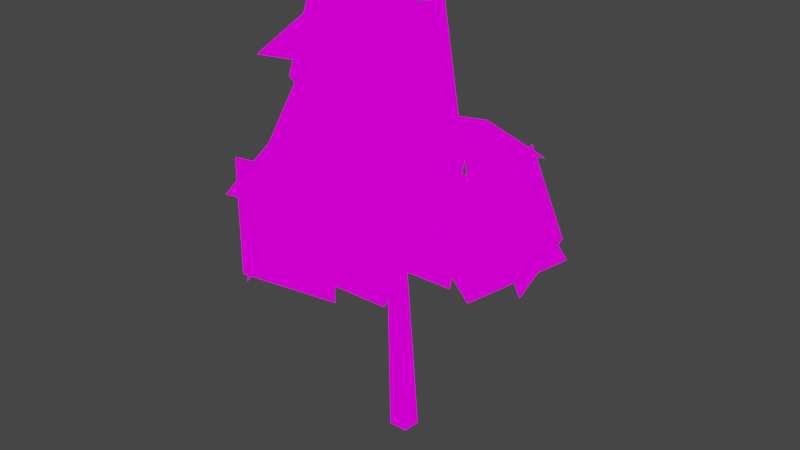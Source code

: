 # Source: tree.blend  (saved by Blender 4.4.32; exported with 4.5.12 LTS)
import bpy
from mathutils import Matrix  # noqa: F401  (used for matrix-valued properties, if any)

bpy.ops.wm.read_factory_settings(use_empty=True)
scene = bpy.context.scene
scene.name = 'Scene'

# ---- collections
col_collection = bpy.data.collections.new('Collection'); scene.collection.children.link(col_collection)

# ---- images (referenced by path relative to the original .blend; pixels are not part of the script)
import os
ASSET_DIR = os.environ.get("B2B_ASSET_DIR", "")  # directory of the original .blend (textures are referenced by path, not embedded)
HERE = os.path.dirname(os.path.abspath(__file__))  # packed textures are extracted next to this script under _unpacked/

def load_image(name, relpath, width, height, colorspace="sRGB"):
    """Load a texture the original file referenced (path relative to the .blend, or extracted next to this script)."""
    p = next((c for c in (os.path.join(HERE, relpath), os.path.join(ASSET_DIR, relpath)) if relpath and os.path.exists(c)), "")
    if p:
        img = bpy.data.images.load(p, check_existing=True)
        img.name = name
    else:  # same state as the original file: an image datablock whose file is absent (Cycles renders it pink)
        img = bpy.data.images.new(name, width, height)
        img.source = "FILE"
        img.filepath = "//" + (relpath or name)
    img.colorspace_settings.name = colorspace
    return img
img_tree_png = load_image('tree.png', 'tree.png', 1024, 1024, 'sRGB')

# ---- materials (node trees are filled in below, after node groups)
mat_tree = bpy.data.materials.new('tree')
mat_tree.surface_render_method = 'BLENDED'
mat_tree.blend_method = 'BLEND'
mat_tree.alpha_threshold = 0.0
mat_tree.use_transparent_shadow = False
mat_tree.roughness = 0.5
mat_tree.line_color = (0.0, 0.0, 0.0, 1.0)

# ---- material node trees
mat_tree.use_nodes = True; mat_tree.node_tree.nodes.clear()
_N = mat_tree.node_tree.nodes; _L = mat_tree.node_tree.links
n0 = _N.new('ShaderNodeTexImage'); n0.name = 'Image Texture'; n0.location = (-280, 280)
n0.image = img_tree_png
n1 = _N.new('ShaderNodeOutputMaterial'); n1.name = 'Material Output'; n1.location = (420, 292)
n2 = _N.new('ShaderNodeEmission'); n2.name = 'Emission'; n2.location = (33, 329)
n3 = _N.new('ShaderNodeBsdfTransparent'); n3.name = 'Transparent BSDF'; n3.location = (7, 169)
n4 = _N.new('ShaderNodeMixShader'); n4.name = 'Mix Shader'; n4.location = (203, 251)
_L.new(n0.outputs[0], n2.inputs[0])
_L.new(n0.outputs[1], n4.inputs[0])
_L.new(n4.outputs[0], n1.inputs[0])
_L.new(n2.outputs[0], n4.inputs[2])
_L.new(n3.outputs[0], n4.inputs[1])
n1.is_active_output = True

# ---- world
world_world = bpy.data.worlds.new('World'); scene.world = world_world
world_world.use_nodes = True; world_world.node_tree.nodes.clear()
_N = world_world.node_tree.nodes; _L = world_world.node_tree.links
n0 = _N.new('ShaderNodeOutputWorld'); n0.name = 'World Output'; n0.location = (300, 300)
n1 = _N.new('ShaderNodeBackground'); n1.name = 'Background'; n1.location = (10, 300)
n1.inputs[0].default_value = (0.05088, 0.05088, 0.05088, 1.0)
_L.new(n1.outputs[0], n0.inputs[0])
n0.is_active_output = True
world_world.color = (0.05088, 0.05088, 0.05088)
world_world.use_sun_shadow = False
world_world.sun_shadow_jitter_overblur = 0.0

# ---- meshes
me_cube_001 = bpy.data.meshes.new('Cube.001')
me_cube_001.from_pydata([(-0.01811, -0.01209, -0.1548), (-0.00588, -0.03899, 0.5385), (0.01811, -0.01209, -0.1548), (0.00588, -0.03899, 0.5385), (0.01811, 0.02435, -0.1574), (0.00588, -0.02764, 0.5424), (-0.00876, -0.01782, 0.2919), (-0.002299, -0.2443, 0.355), (0.00876, -0.01782, 0.2919), (0.002299, -0.2443, 0.355), (0.002356, -0.02825, 0.4533), (0.116, -0.1154, 0.4914), (0.01357, -0.01479, 0.4533), (0.1199, -0.1108, 0.4914), (-0.0007978, 0.004358, 0.2075), (0.03384, 0.1057, 0.2405), (-0.01738, 0.01002, 0.2075), (0.01726, 0.1114, 0.2405), (0.02717, 0.09804, 0.2384), (0.1435, 0.1732, 0.2752), (0.01827, 0.1131, 0.2384), (0.1404, 0.1786, 0.2752), (0.03456, 0.1105, 0.2397), (-0.08267, 0.1834, 0.2778), (0.02444, 0.09645, 0.2372), (-0.08853, 0.1752, 0.2763), (0.01892, 0.0104, 0.3547), (-0.1218, 0.000974, 0.3921), (0.01937, -0.007117, 0.3547), (-0.1217, -0.005052, 0.3921), (-0.007855, -0.02846, 0.5277), (0.0757, -0.09055, 0.6439), (0.003355, -0.015, 0.5277), (0.07956, -0.08592, 0.6439), (0.002261, -0.0185, 0.5308), (-0.09681, -0.02423, 0.5935), (0.001227, -0.03592, 0.5292), (-0.09716, -0.03022, 0.5929), (0.09995, 0.022, 0.4741), (0.04125, 0.05445, 0.6583), (0.04328, -0.165, 0.489), (-0.01543, -0.1326, 0.6732), (-0.05209, 0.04523, 0.4382), (-0.1204, 0.05843, 0.6214), (0.1125, -0.03727, 0.5055), (0.0441, -0.02408, 0.6887), (-0.03931, 0.08729, 0.6281), (-0.1815, 0.04895, 0.4987), (-0.05113, -0.09637, 0.6955), (-0.1933, -0.1347, 0.5661), (-0.1648, -0.1272, 0.2605), (-0.06887, -0.2981, 0.2617), (-0.1388, -0.1112, 0.4541), (-0.04287, -0.2822, 0.4553), (-0.06062, 0.1254, 0.2639), (-0.2408, 0.05824, 0.3017), (-0.0133, 0.1049, 0.453), (-0.1935, 0.03776, 0.4908), (-0.05587, 0.2727, 0.3579), (-0.07521, 0.2471, 0.1646), (-0.153, 0.1055, 0.3898), (-0.1723, 0.0799, 0.1964), (-0.08433, 0.2689, 0.3507), (0.1074, 0.2301, 0.3634), (-0.06582, 0.2974, 0.1577), (0.1259, 0.2587, 0.1704), (0.1424, 0.2183, 0.3586), (-0.03801, 0.2949, 0.3604), (0.06968, 0.0457, 0.4163), (-0.1107, 0.1223, 0.4182), (0.1427, 0.04054, 0.3464), (0.1974, 0.07535, 0.1614), (0.106, 0.2314, 0.3714), (0.1607, 0.2662, 0.1865), (-0.2144, -0.1247, 0.3139), (-0.1824, -0.06529, 0.4979), (-0.2324, 0.06198, 0.2568), (-0.2003, 0.1214, 0.4408), (-0.1106, -0.08467, 0.6999), (-0.1795, -0.07841, 0.5165), (0.07078, -0.1117, 0.6308), (0.001927, -0.1055, 0.4474), (-0.1231, -0.2571, 0.4463), (-0.105, -0.2738, 0.2519), (0.07195, -0.2495, 0.4639), (0.09009, -0.2662, 0.2694), (0.008627, 0.01246, 0.2954), (0.1105, 0.04572, 0.1313), (0.1549, 0.08821, 0.4016), (0.2568, 0.1215, 0.2374), (-0.252, -0.09986, 0.3271), (-0.0618, -0.1465, 0.318), (-0.2218, -0.01058, 0.499), (-0.0317, -0.05724, 0.4899), (0.06116, -0.1996, 0.494), (0.04213, -0.3153, 0.3369), (0.1233, -0.05356, 0.3789), (0.1042, -0.1693, 0.2218), (-0.1213, -0.119, 0.4857), (-0.1068, -0.2954, 0.4015), (0.07378, -0.1114, 0.5033), (0.08826, -0.2878, 0.419), (0.08418, -0.06506, 0.4603), (0.1331, -0.1729, 0.3042), (0.06751, 0.09313, 0.3458), (0.1165, -0.01476, 0.1897)], [], [(4, 5, 3, 2), (2, 3, 1, 0), (6, 7, 9, 8), (10, 11, 13, 12), (14, 15, 17, 16), (18, 19, 21, 20), (22, 23, 25, 24), (26, 27, 29, 28), (30, 31, 33, 32), (34, 35, 37, 36), (38, 39, 41, 40), (42, 43, 45, 44), (46, 47, 49, 48), (50, 51, 53, 52), (54, 55, 57, 56), (58, 59, 61, 60), (62, 63, 65, 64), (66, 67, 69, 68), (70, 71, 73, 72), (77, 76, 74, 75), (81, 80, 78, 79), (82, 83, 85, 84), (86, 87, 89, 88), (93, 92, 90, 91), (94, 95, 97, 96), (98, 99, 101, 100), (102, 103, 105, 104)])
_uv = me_cube_001.uv_layers.new(name='UVMap')
_uv.uv.foreach_set('vector', [0.0664, 0.9356, 0.0664, 0.9356, 0.0664, 0.9356, 0.0664, 0.9356, 0.0664, 0.9356, 0.0664, 0.9356, 0.0664, 0.9356, 0.0664, 0.9356, 0.0664, 0.9356, 0.0664, 0.9356, 0.0664, 0.9356, 0.0664, 0.9356, 0.0664, 0.9356, 0.0664, 0.9356, 0.0664, 0.9356, 0.0664, 0.9356, 0.0664, 0.9356, 0.0664, 0.9356, 0.0664, 0.9356, 0.0664, 0.9356, 0.0664, 0.9356, 0.0664, 0.9356, 0.0664, 0.9356, 0.0664, 0.9356, 0.0664, 0.9356, 0.0664, 0.9356, 0.0664, 0.9356, 0.0664, 0.9356, 0.0664, 0.9356, 0.0664, 0.9356, 0.0664, 0.9356, 0.0664, 0.9356, 0.0664, 0.9356, 0.0664, 0.9356, 0.0664, 0.9356, 0.0664, 0.9356, 0.0664, 0.9356, 0.0664, 0.9356, 0.0664, 0.9356, 0.0664, 0.9356, 0.5, 0.0, 1.0, 0.0, 1.0, 0.5, 0.5, 0.5, 0.5, 0.0, 1.0, 0.0, 1.0, 0.5, 0.5, 0.5, 0.5, 0.0, 1.0, 0.0, 1.0, 0.5, 0.5, 0.5, 0.5, 0.0, 1.0, 0.0, 1.0, 0.5, 0.5, 0.5, 0.5, 0.0, 1.0, 0.0, 1.0, 0.5, 0.5, 0.5, 0.5, 0.0, 1.0, 0.0, 1.0, 0.5, 0.5, 0.5, 0.5, 0.0, 1.0, 0.0, 1.0, 0.5, 0.5, 0.5, 0.5, 0.0, 1.0, 0.0, 1.0, 0.5, 0.5, 0.5, 0.5, 0.0, 1.0, 0.0, 1.0, 0.5, 0.5, 0.5, 0.5, 0.0, 1.0, 0.0, 1.0, 0.5, 0.5, 0.5, 0.5, 0.0, 1.0, 0.0, 1.0, 0.5, 0.5, 0.5, 0.5, 0.0, 1.0, 0.0, 1.0, 0.5, 0.5, 0.5, 0.5, 0.0, 1.0, 0.0, 1.0, 0.5, 0.5, 0.5, 0.5, 0.0, 1.0, 0.0, 1.0, 0.5, 0.5, 0.5, 0.5, 0.0, 1.0, 0.0, 1.0, 0.5, 0.5, 0.5, 0.5, 0.0, 1.0, 0.0, 1.0, 0.5, 0.5, 0.5, 0.5, 0.0, 1.0, 0.0, 1.0, 0.5, 0.5, 0.5])
me_cube_001.materials.append(mat_tree)
me_cube_001.update()

# ---- objects
ob_tree = bpy.data.objects.new('tree', me_cube_001)

# ---- transforms, parenting, visibility, modifiers, constraints
ob_tree.location = (0.0, 0.0, 0.0)
ob_tree.scale = (6.384, 6.384, 6.384)

# ---- collection membership
col_collection.objects.link(ob_tree)

# ---- scene / render settings (as saved in the file)
scene.frame_start = 1; scene.frame_end = 250; scene.frame_set(4)
scene.render.engine = 'BLENDER_EEVEE_NEXT'
scene.cycles.sampling_pattern = 'TABULATED_SOBOL'
scene.view_settings.view_transform = 'Filmic'
bpy.context.view_layer.update()

# ---- added for rendering (the .blend has no active camera): camera
cam_auto = bpy.data.cameras.new('AutoCamera')
cam_auto.lens = 50.0
cam_auto.sensor_width = 36.0
cam_auto.clip_end = 1000.0
ob_auto_camera = bpy.data.objects.new('AutoCamera', cam_auto)
scene.collection.objects.link(ob_auto_camera)
ob_auto_camera.location = (6.92687, -8.35056, 7.26065)
ob_auto_camera.rotation_euler = (1.09748, -7.21219e-08, 0.694738)
scene.camera = ob_auto_camera
bpy.context.view_layer.update()
